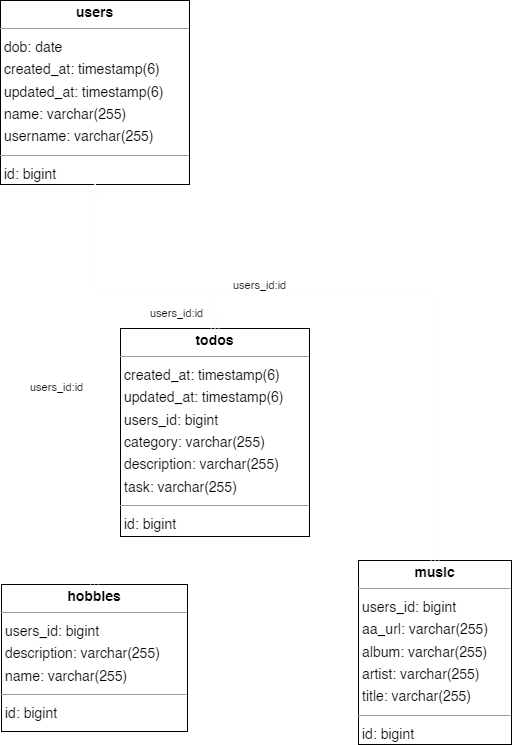

The diagram above was exported from draw.io. Its source (the exported page's mxGraphModel, read from the mxfile embedded in the PNG):
<mxGraphModel dx="1195" dy="1125" grid="1" gridSize="10" guides="1" tooltips="1" connect="1" arrows="1" fold="1" page="0" pageScale="1" pageWidth="1654" pageHeight="1169" background="none" math="0" shadow="0">
  <root>
    <mxCell id="0" />
    <mxCell id="1" parent="0" />
    <mxCell id="node5" value="&lt;p style=&quot;margin:0px;margin-top:4px;text-align:center;&quot;&gt;&lt;b&gt;hobbies&lt;/b&gt;&lt;/p&gt;&lt;hr size=&quot;1&quot;/&gt;&lt;p style=&quot;margin:0 0 0 4px;line-height:1.6;&quot;&gt; users_id: bigint&lt;br/&gt; description: varchar(255)&lt;br/&gt; name: varchar(255)&lt;/p&gt;&lt;hr size=&quot;1&quot;/&gt;&lt;p style=&quot;margin:0 0 0 4px;line-height:1.6;&quot;&gt; id: bigint&lt;/p&gt;" style="verticalAlign=top;align=left;overflow=fill;fontSize=14;fontFamily=Helvetica;html=1;rounded=0;shadow=0;comic=0;labelBackgroundColor=none;strokeWidth=1;" parent="1" vertex="1">
      <mxGeometry x="-114" y="479" width="186" height="147" as="geometry" />
    </mxCell>
    <mxCell id="node1" value="&lt;p style=&quot;margin:0px;margin-top:4px;text-align:center;&quot;&gt;&lt;b&gt;music&lt;/b&gt;&lt;/p&gt;&lt;hr size=&quot;1&quot;/&gt;&lt;p style=&quot;margin:0 0 0 4px;line-height:1.6;&quot;&gt; users_id: bigint&lt;br/&gt; aa_url: varchar(255)&lt;br/&gt; album: varchar(255)&lt;br/&gt; artist: varchar(255)&lt;br/&gt; title: varchar(255)&lt;/p&gt;&lt;hr size=&quot;1&quot;/&gt;&lt;p style=&quot;margin:0 0 0 4px;line-height:1.6;&quot;&gt; id: bigint&lt;/p&gt;" style="verticalAlign=top;align=left;overflow=fill;fontSize=14;fontFamily=Helvetica;html=1;rounded=0;shadow=0;comic=0;labelBackgroundColor=none;strokeWidth=1;" parent="1" vertex="1">
      <mxGeometry x="243" y="455" width="153" height="184" as="geometry" />
    </mxCell>
    <mxCell id="node4" value="&lt;p style=&quot;margin:0px;margin-top:4px;text-align:center;&quot;&gt;&lt;b&gt;todos&lt;/b&gt;&lt;/p&gt;&lt;hr size=&quot;1&quot;/&gt;&lt;p style=&quot;margin:0 0 0 4px;line-height:1.6;&quot;&gt; created_at: timestamp(6)&lt;br/&gt; updated_at: timestamp(6)&lt;br/&gt; users_id: bigint&lt;br/&gt; category: varchar(255)&lt;br/&gt; description: varchar(255)&lt;br/&gt; task: varchar(255)&lt;/p&gt;&lt;hr size=&quot;1&quot;/&gt;&lt;p style=&quot;margin:0 0 0 4px;line-height:1.6;&quot;&gt; id: bigint&lt;/p&gt;" style="verticalAlign=top;align=left;overflow=fill;fontSize=14;fontFamily=Helvetica;html=1;rounded=0;shadow=0;comic=0;labelBackgroundColor=none;strokeWidth=1;" parent="1" vertex="1">
      <mxGeometry x="5" y="223" width="189" height="208" as="geometry" />
    </mxCell>
    <mxCell id="node3" value="&lt;p style=&quot;margin:0px;margin-top:4px;text-align:center;&quot;&gt;&lt;b&gt;users&lt;/b&gt;&lt;/p&gt;&lt;hr size=&quot;1&quot;/&gt;&lt;p style=&quot;margin:0 0 0 4px;line-height:1.6;&quot;&gt; dob: date&lt;br/&gt; created_at: timestamp(6)&lt;br/&gt; updated_at: timestamp(6)&lt;br/&gt; name: varchar(255)&lt;br/&gt; username: varchar(255)&lt;/p&gt;&lt;hr size=&quot;1&quot;/&gt;&lt;p style=&quot;margin:0 0 0 4px;line-height:1.6;&quot;&gt; id: bigint&lt;/p&gt;" style="verticalAlign=top;align=left;overflow=fill;fontSize=14;fontFamily=Helvetica;html=1;rounded=0;shadow=0;comic=0;labelBackgroundColor=none;strokeWidth=1;" parent="1" vertex="1">
      <mxGeometry x="-115" y="-105" width="189" height="184" as="geometry" />
    </mxCell>
    <mxCell id="edge0" value="" style="html=1;rounded=1;edgeStyle=orthogonalEdgeStyle;dashed=0;startArrow=ERzeroToMany;endArrow=ERmandOne;endSize=12;strokeColor=#FFFFFF;exitX=0.500;exitY=0.000;exitDx=0;exitDy=0;entryX=0.500;entryY=1.000;entryDx=0;entryDy=0;endFill=0;startFill=0;" parent="1" source="node5" target="node3" edge="1">
      <mxGeometry width="50" height="50" relative="1" as="geometry">
        <Array as="points" />
      </mxGeometry>
    </mxCell>
    <mxCell id="label2" value="users_id:id" style="edgeLabel;resizable=0;html=1;align=left;verticalAlign=top;strokeColor=default;" parent="edge0" vertex="1" connectable="0">
      <mxGeometry x="-87" y="269" as="geometry" />
    </mxCell>
    <mxCell id="edge3" value="" style="html=1;rounded=1;edgeStyle=orthogonalEdgeStyle;dashed=0;startArrow=ERzeroToMany;endArrow=ERmandOne;endSize=12;strokeColor=#FCFCFC;exitX=0.500;exitY=0.000;exitDx=0;exitDy=0;entryX=0.500;entryY=1.000;entryDx=0;entryDy=0;startFill=0;endFill=0;" parent="1" source="node1" target="node3" edge="1">
      <mxGeometry width="50" height="50" relative="1" as="geometry">
        <Array as="points">
          <mxPoint x="319" y="187" />
          <mxPoint x="-21" y="187" />
        </Array>
      </mxGeometry>
    </mxCell>
    <mxCell id="label20" value="users_id:id" style="edgeLabel;resizable=0;html=1;align=left;verticalAlign=top;strokeColor=default;" parent="edge3" vertex="1" connectable="0">
      <mxGeometry x="116" y="167" as="geometry" />
    </mxCell>
    <mxCell id="edge2" value="" style="html=1;rounded=1;edgeStyle=orthogonalEdgeStyle;dashed=0;startArrow=ERzeroToMany;endArrow=ERmandOne;endSize=12;strokeColor=#FCFCFC;exitX=0.500;exitY=0.000;exitDx=0;exitDy=0;entryX=0.500;entryY=1.000;entryDx=0;entryDy=0;endFill=0;startFill=0;" parent="1" source="node4" target="node3" edge="1">
      <mxGeometry width="50" height="50" relative="1" as="geometry">
        <Array as="points">
          <mxPoint x="99" y="187" />
          <mxPoint x="-21" y="187" />
        </Array>
      </mxGeometry>
    </mxCell>
    <mxCell id="label14" value="users_id:id" style="edgeLabel;resizable=0;html=1;align=left;verticalAlign=top;strokeColor=default;" parent="edge2" vertex="1" connectable="0">
      <mxGeometry x="33" y="195" as="geometry" />
    </mxCell>
  </root>
</mxGraphModel>